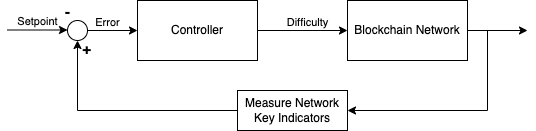

The diagram above was exported from draw.io. Its source (the exported page's mxGraphModel, read from the mxfile embedded in the PNG):
<mxGraphModel dx="353" dy="200" grid="1" gridSize="10" guides="1" tooltips="1" connect="1" arrows="1" fold="1" page="1" pageScale="1" pageWidth="1000000" pageHeight="100000" math="0" shadow="0">
  <root>
    <mxCell id="0" />
    <mxCell id="1" parent="0" />
    <mxCell id="sPdY8CXRGZ5FQFRjQRnO-3" style="edgeStyle=orthogonalEdgeStyle;rounded=0;orthogonalLoop=1;jettySize=auto;html=1;entryX=0;entryY=0.5;entryDx=0;entryDy=0;" edge="1" parent="1" source="sPdY8CXRGZ5FQFRjQRnO-1" target="sPdY8CXRGZ5FQFRjQRnO-2">
      <mxGeometry relative="1" as="geometry" />
    </mxCell>
    <mxCell id="sPdY8CXRGZ5FQFRjQRnO-16" value="&lt;font style=&quot;font-size: 11px;&quot;&gt;Difficulty&lt;/font&gt;" style="edgeLabel;html=1;align=center;verticalAlign=middle;resizable=0;points=[];fontSize=15;" vertex="1" connectable="0" parent="sPdY8CXRGZ5FQFRjQRnO-3">
      <mxGeometry x="-0.251" y="1" relative="1" as="geometry">
        <mxPoint x="16" y="-9" as="offset" />
      </mxGeometry>
    </mxCell>
    <mxCell id="sPdY8CXRGZ5FQFRjQRnO-1" value="Controller" style="rounded=0;whiteSpace=wrap;html=1;" vertex="1" parent="1">
      <mxGeometry x="480" y="260" width="120" height="60" as="geometry" />
    </mxCell>
    <mxCell id="sPdY8CXRGZ5FQFRjQRnO-7" style="edgeStyle=orthogonalEdgeStyle;rounded=0;orthogonalLoop=1;jettySize=auto;html=1;" edge="1" parent="1" source="sPdY8CXRGZ5FQFRjQRnO-2">
      <mxGeometry relative="1" as="geometry">
        <mxPoint x="870" y="290" as="targetPoint" />
      </mxGeometry>
    </mxCell>
    <mxCell id="sPdY8CXRGZ5FQFRjQRnO-11" style="edgeStyle=orthogonalEdgeStyle;rounded=0;orthogonalLoop=1;jettySize=auto;html=1;entryX=1;entryY=0.5;entryDx=0;entryDy=0;" edge="1" parent="1" source="sPdY8CXRGZ5FQFRjQRnO-2" target="sPdY8CXRGZ5FQFRjQRnO-10">
      <mxGeometry relative="1" as="geometry">
        <Array as="points">
          <mxPoint x="830" y="290" />
          <mxPoint x="830" y="370" />
        </Array>
      </mxGeometry>
    </mxCell>
    <mxCell id="sPdY8CXRGZ5FQFRjQRnO-2" value="Blockchain Network" style="rounded=0;whiteSpace=wrap;html=1;" vertex="1" parent="1">
      <mxGeometry x="690" y="260" width="120" height="60" as="geometry" />
    </mxCell>
    <mxCell id="sPdY8CXRGZ5FQFRjQRnO-8" style="edgeStyle=orthogonalEdgeStyle;rounded=0;orthogonalLoop=1;jettySize=auto;html=1;entryX=0;entryY=0.5;entryDx=0;entryDy=0;" edge="1" parent="1" source="sPdY8CXRGZ5FQFRjQRnO-5" target="sPdY8CXRGZ5FQFRjQRnO-1">
      <mxGeometry relative="1" as="geometry" />
    </mxCell>
    <mxCell id="sPdY8CXRGZ5FQFRjQRnO-5" value="" style="ellipse;whiteSpace=wrap;html=1;aspect=fixed;" vertex="1" parent="1">
      <mxGeometry x="410" y="280" width="20" height="20" as="geometry" />
    </mxCell>
    <mxCell id="sPdY8CXRGZ5FQFRjQRnO-9" value="" style="endArrow=classic;html=1;rounded=0;" edge="1" parent="1">
      <mxGeometry width="50" height="50" relative="1" as="geometry">
        <mxPoint x="350" y="289.5" as="sourcePoint" />
        <mxPoint x="410" y="289.5" as="targetPoint" />
      </mxGeometry>
    </mxCell>
    <mxCell id="sPdY8CXRGZ5FQFRjQRnO-13" value="Setpoint" style="edgeLabel;html=1;align=center;verticalAlign=middle;resizable=0;points=[];" vertex="1" connectable="0" parent="sPdY8CXRGZ5FQFRjQRnO-9">
      <mxGeometry x="-0.4333" y="3" relative="1" as="geometry">
        <mxPoint x="13" y="-6" as="offset" />
      </mxGeometry>
    </mxCell>
    <mxCell id="sPdY8CXRGZ5FQFRjQRnO-14" value="&lt;font style=&quot;font-size: 15px;&quot;&gt;&lt;b&gt;-&lt;/b&gt;&lt;/font&gt;" style="edgeLabel;html=1;align=center;verticalAlign=middle;resizable=0;points=[];" vertex="1" connectable="0" parent="sPdY8CXRGZ5FQFRjQRnO-9">
      <mxGeometry x="0.2667" y="-4" relative="1" as="geometry">
        <mxPoint x="22" y="-23" as="offset" />
      </mxGeometry>
    </mxCell>
    <mxCell id="sPdY8CXRGZ5FQFRjQRnO-12" style="edgeStyle=orthogonalEdgeStyle;rounded=0;orthogonalLoop=1;jettySize=auto;html=1;entryX=0.5;entryY=1;entryDx=0;entryDy=0;" edge="1" parent="1" source="sPdY8CXRGZ5FQFRjQRnO-10" target="sPdY8CXRGZ5FQFRjQRnO-5">
      <mxGeometry relative="1" as="geometry" />
    </mxCell>
    <mxCell id="sPdY8CXRGZ5FQFRjQRnO-10" value="Measure Network Key Indicators" style="rounded=0;whiteSpace=wrap;html=1;" vertex="1" parent="1">
      <mxGeometry x="580" y="350" width="110" height="40" as="geometry" />
    </mxCell>
    <mxCell id="sPdY8CXRGZ5FQFRjQRnO-15" value="&lt;font style=&quot;font-size: 15px;&quot;&gt;&lt;b&gt;+&lt;/b&gt;&lt;/font&gt;" style="edgeLabel;html=1;align=center;verticalAlign=middle;resizable=0;points=[];" vertex="1" connectable="0" parent="1">
      <mxGeometry x="430.00333333333333" y="310" as="geometry">
        <mxPoint x="-1" y="-2" as="offset" />
      </mxGeometry>
    </mxCell>
    <mxCell id="sPdY8CXRGZ5FQFRjQRnO-17" value="&lt;font style=&quot;font-size: 11px;&quot;&gt;Error&lt;/font&gt;" style="text;html=1;align=center;verticalAlign=middle;resizable=0;points=[];autosize=1;strokeColor=none;fillColor=none;fontSize=15;" vertex="1" parent="1">
      <mxGeometry x="425" y="265" width="50" height="30" as="geometry" />
    </mxCell>
  </root>
</mxGraphModel>